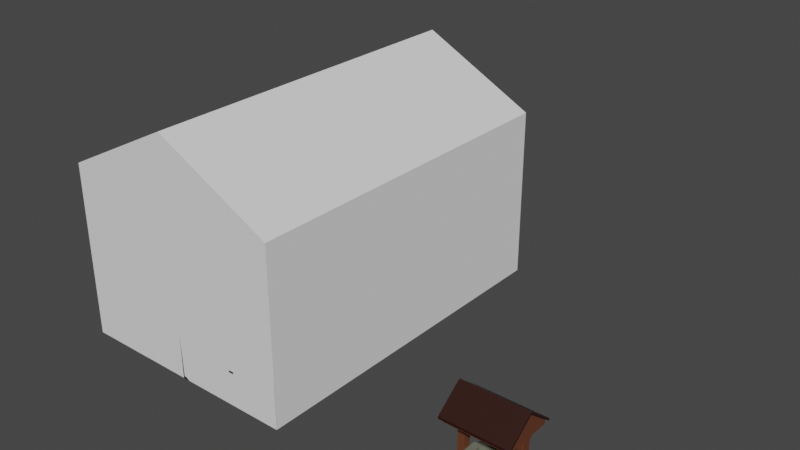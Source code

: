# Source: Well.blend  (saved by Blender 2.91.10; exported with 4.5.12 LTS)
import bpy
from mathutils import Matrix  # noqa: F401  (used for matrix-valued properties, if any)

bpy.ops.wm.read_factory_settings(use_empty=True)
scene = bpy.context.scene
scene.name = 'Scene'

# ---- collections
col_collection = bpy.data.collections.new('Collection'); scene.collection.children.link(col_collection)
col_environment = bpy.data.collections.new('Environment'); scene.collection.children.link(col_environment)

# ---- materials (node trees are filled in below, after node groups)
mat_material = bpy.data.materials.new('Material')
mat_ground = bpy.data.materials.new('Ground')
mat_wood = bpy.data.materials.new('Wood')
mat_glass = bpy.data.materials.new('Glass')
mat_well = bpy.data.materials.new('Well')
mat_dark_wood = bpy.data.materials.new('Dark wood')
mat_well_wet = bpy.data.materials.new('Well wet')
mat_well_roof = bpy.data.materials.new('Well roof')

# ---- material node trees
mat_material.use_nodes = True; mat_material.node_tree.nodes.clear()
_N = mat_material.node_tree.nodes; _L = mat_material.node_tree.links
n0 = _N.new('ShaderNodeBsdfPrincipled'); n0.name = 'Principled BSDF'; n0.location = (10, 300)
n0.distribution = 'GGX'
n0.subsurface_method = 'BURLEY'
n0.inputs[0].default_value = (0.0331, 0.006992, 0.001413, 1.0)
n0.inputs[2].default_value = 0.0
n0.inputs[3].default_value = 1.45
n0.inputs[13].default_value = 0.0
n0.inputs[18].default_value = 1.0
n0.inputs[27].default_value = (0.0, 0.0, 0.0, 1.0)
n0.inputs[28].default_value = 1.0
n1 = _N.new('ShaderNodeOutputMaterial'); n1.name = 'Material Output'; n1.location = (300, 300)
_L.new(n0.outputs[0], n1.inputs[0])
n1.is_active_output = True
mat_ground.use_nodes = True; mat_ground.node_tree.nodes.clear()
_N = mat_ground.node_tree.nodes; _L = mat_ground.node_tree.links
n0 = _N.new('ShaderNodeBsdfPrincipled'); n0.name = 'Principled BSDF'; n0.location = (15, 390)
n0.distribution = 'GGX'
n0.subsurface_method = 'BURLEY'
n0.inputs[0].default_value = (0.05522, 0.01159, 0.0, 1.0)
n0.inputs[2].default_value = 0.5996
n0.inputs[3].default_value = 1.45
n0.inputs[13].default_value = 0.0
n0.inputs[27].default_value = (0.0, 0.0, 0.0, 1.0)
n0.inputs[28].default_value = 1.0
n1 = _N.new('ShaderNodeOutputMaterial'); n1.name = 'Material Output'; n1.location = (305, 390)
_L.new(n0.outputs[0], n1.inputs[0])
n1.is_active_output = True
mat_wood.use_nodes = True; mat_wood.node_tree.nodes.clear()
_N = mat_wood.node_tree.nodes; _L = mat_wood.node_tree.links
n0 = _N.new('ShaderNodeBsdfPrincipled'); n0.name = 'Principled BSDF'; n0.location = (10, 300)
n0.distribution = 'GGX'
n0.subsurface_method = 'BURLEY'
n0.inputs[0].default_value = (0.2462, 0.1366, 0.03203, 1.0)
n0.inputs[3].default_value = 1.45
n0.inputs[27].default_value = (0.0, 0.0, 0.0, 1.0)
n0.inputs[28].default_value = 1.0
n1 = _N.new('ShaderNodeOutputMaterial'); n1.name = 'Material Output'; n1.location = (300, 300)
_L.new(n0.outputs[0], n1.inputs[0])
n1.is_active_output = True
mat_glass.use_nodes = True; mat_glass.node_tree.nodes.clear()
_N = mat_glass.node_tree.nodes; _L = mat_glass.node_tree.links
n0 = _N.new('ShaderNodeBsdfPrincipled'); n0.name = 'Principled BSDF'; n0.location = (10, 300)
n0.distribution = 'GGX'
n0.subsurface_method = 'BURLEY'
n0.inputs[0].default_value = (0.08212, 0.7286, 0.8, 1.0)
n0.inputs[2].default_value = 0.0
n0.inputs[3].default_value = 1.45
n0.inputs[13].default_value = 1.0
n0.inputs[18].default_value = 0.907
n0.inputs[27].default_value = (0.0, 0.0, 0.0, 1.0)
n0.inputs[28].default_value = 1.0
n1 = _N.new('ShaderNodeOutputMaterial'); n1.name = 'Material Output'; n1.location = (300, 300)
_L.new(n0.outputs[0], n1.inputs[0])
n1.is_active_output = True
mat_well.use_nodes = True; mat_well.node_tree.nodes.clear()
_N = mat_well.node_tree.nodes; _L = mat_well.node_tree.links
n0 = _N.new('ShaderNodeBsdfPrincipled'); n0.name = 'Principled BSDF'; n0.location = (10, 300)
n0.distribution = 'GGX'
n0.subsurface_method = 'BURLEY'
n0.inputs[0].default_value = (0.1492, 0.1598, 0.1146, 1.0)
n0.inputs[3].default_value = 1.45
n0.inputs[27].default_value = (0.0, 0.0, 0.0, 1.0)
n0.inputs[28].default_value = 1.0
n1 = _N.new('ShaderNodeOutputMaterial'); n1.name = 'Material Output'; n1.location = (300, 300)
_L.new(n0.outputs[0], n1.inputs[0])
n1.is_active_output = True
mat_dark_wood.use_nodes = True; mat_dark_wood.node_tree.nodes.clear()
_N = mat_dark_wood.node_tree.nodes; _L = mat_dark_wood.node_tree.links
n0 = _N.new('ShaderNodeBsdfPrincipled'); n0.name = 'Principled BSDF'; n0.location = (10, 300)
n0.distribution = 'GGX'
n0.subsurface_method = 'BURLEY'
n0.inputs[0].default_value = (0.1329, 0.04252, 0.01856, 1.0)
n0.inputs[3].default_value = 1.45
n0.inputs[27].default_value = (0.0, 0.0, 0.0, 1.0)
n0.inputs[28].default_value = 1.0
n1 = _N.new('ShaderNodeOutputMaterial'); n1.name = 'Material Output'; n1.location = (300, 300)
_L.new(n0.outputs[0], n1.inputs[0])
n1.is_active_output = True
mat_well_wet.use_nodes = True; mat_well_wet.node_tree.nodes.clear()
_N = mat_well_wet.node_tree.nodes; _L = mat_well_wet.node_tree.links
n0 = _N.new('ShaderNodeBsdfPrincipled'); n0.name = 'Principled BSDF'; n0.location = (10, 300)
n0.distribution = 'GGX'
n0.subsurface_method = 'BURLEY'
n0.inputs[0].default_value = (0.06449, 0.06882, 0.05028, 1.0)
n0.inputs[3].default_value = 1.45
n0.inputs[27].default_value = (0.0, 0.0, 0.0, 1.0)
n0.inputs[28].default_value = 1.0
n1 = _N.new('ShaderNodeOutputMaterial'); n1.name = 'Material Output'; n1.location = (300, 300)
_L.new(n0.outputs[0], n1.inputs[0])
n1.is_active_output = True
mat_well_roof.use_nodes = True; mat_well_roof.node_tree.nodes.clear()
_N = mat_well_roof.node_tree.nodes; _L = mat_well_roof.node_tree.links
n0 = _N.new('ShaderNodeBsdfPrincipled'); n0.name = 'Principled BSDF'; n0.location = (10, 300)
n0.distribution = 'GGX'
n0.subsurface_method = 'BURLEY'
n0.inputs[0].default_value = (0.02443, 0.004539, 0.001725, 1.0)
n0.inputs[3].default_value = 1.45
n0.inputs[27].default_value = (0.0, 0.0, 0.0, 1.0)
n0.inputs[28].default_value = 1.0
n1 = _N.new('ShaderNodeOutputMaterial'); n1.name = 'Material Output'; n1.location = (300, 300)
_L.new(n0.outputs[0], n1.inputs[0])
n1.is_active_output = True

# ---- world
world_world = bpy.data.worlds.new('World'); scene.world = world_world
world_world.use_nodes = True; world_world.node_tree.nodes.clear()
_N = world_world.node_tree.nodes; _L = world_world.node_tree.links
n0 = _N.new('ShaderNodeOutputWorld'); n0.name = 'World Output'; n0.location = (300, 300)
n1 = _N.new('ShaderNodeBackground'); n1.name = 'Background'; n1.location = (10, 300)
n1.inputs[0].default_value = (0.05088, 0.05088, 0.05088, 1.0)
_L.new(n1.outputs[0], n0.inputs[0])
n0.is_active_output = True
world_world.color = (0.05088, 0.05088, 0.05088)
world_world.use_sun_shadow = False
world_world.sun_shadow_jitter_overblur = 0.0

# ---- meshes
me_cube = bpy.data.meshes.new('Cube')
me_cube.from_pydata([(2.0, -80.01, 5.361), (2.0, -80.0, 0.199), (2.0, -82.0, 5.202), (2.0, -82.0, 0.199), (-1.788e-07, -80.01, 5.361), (-1.788e-07, -80.0, 0.199), (-1.788e-07, -82.0, 5.202), (-1.788e-07, -82.0, 0.199), (-0.0006456, -100.0, 0.1979), (-1.788e-07, -100.0, 4.0), (-1.788e-07, -98.0, 0.1978), (-1.788e-07, -98.01, 3.925), (1.999, -100.0, 0.1979), (2.0, -100.0, 4.0), (2.0, -98.0, 0.1978), (2.0, -98.01, 3.925), (2.0, -0.005607, 4.001), (1.371e-06, -50.0, 8.0), (2.0, -1.991, 3.925), (1.371e-06, -50.0, 7.754), (1.999, -0.01027, 0.1993), (2.0, -50.0, 8.0), (2.0, -2.004, 0.1994), (2.0, -50.0, 7.754), (-0.0006463, -0.01027, 0.1993), (-1.609e-06, -0.005607, 4.001), (-1.371e-06, -2.004, 0.1994), (-1.371e-06, -1.991, 3.925), (-5.96e-08, -19.99, 5.361), (0.0, -20.01, 0.199), (0.0, -18.01, 5.202), (0.0, -18.01, 0.199), (2.0, -19.99, 5.361), (2.0, -20.01, 0.199), (2.0, -18.01, 5.202), (2.0, -18.01, 0.199), (2.0, -58.01, 7.115), (2.0, -58.0, 0.199), (2.0, -60.0, 6.957), (2.0, -60.0, 0.199), (-1.788e-07, -58.01, 7.115), (-1.788e-07, -58.0, 0.199), (-1.788e-07, -60.0, 6.957), (-1.788e-07, -60.0, 0.199), (0.0, -41.99, 7.115), (0.0, -42.01, 0.199), (0.0, -40.01, 6.957), (0.0, -40.01, 0.199), (2.0, -41.99, 7.115), (2.0, -42.01, 0.199), (2.0, -40.01, 6.957), (2.0, -40.01, 0.199), (2.0, -40.01, 5.361), (2.0, -60.0, 5.36), (2.0, -80.01, 5.259), (2.0, -60.0, 5.259), (-1.788e-07, -40.01, 5.361), (-1.192e-07, -60.0, 5.36), (-1.192e-07, -80.01, 5.259), (-1.192e-07, -60.0, 5.259), (-5.96e-08, -19.99, 3.497), (2.0, -40.01, 5.259), (2.0, -20.0, 5.259), (2.0, -19.99, 3.497), (-1.192e-07, -40.01, 5.259), (-1.192e-07, -20.0, 5.259), (2.0, -40.01, 3.497), (-1.788e-07, -40.01, 3.497), (2.0, -40.01, 3.396), (2.0, -20.0, 3.396), (-1.192e-07, -40.01, 3.396), (-1.192e-07, -20.0, 3.396), (-5.96e-08, -59.99, 3.497), (2.0, -59.99, 3.497), (2.0, -80.01, 3.497), (-1.788e-07, -80.01, 3.497), (2.0, -80.01, 3.396), (2.0, -60.0, 3.396), (-1.192e-07, -80.01, 3.396), (-1.192e-07, -60.0, 3.396), (-5.96e-08, -42.0, 5.36), (2.0, -42.0, 5.36), (2.0, -58.01, 5.36), (-1.788e-07, -58.01, 5.36), (2.0, -58.01, 5.259), (2.0, -42.0, 5.259), (-1.192e-07, -58.01, 5.259), (-1.192e-07, -42.0, 5.259), (1.999, -100.0, -0.0005848), (1.999, -0.01697, -0.0007889), (-0.001291, -100.0, -0.0005848), (-0.001291, -0.01697, -0.0007889), (0.3156, -58.0, 0.2011), (0.3156, -42.0, 0.2011), (0.3156, -58.0, 5.255), (0.3156, -42.0, 5.255), (1.762, -58.0, 0.2011), (1.762, -58.0, 5.255), (1.762, -42.0, 0.2011), (1.762, -42.0, 5.255), (1.762, -43.37, 0.3435), (0.3156, -43.37, 0.3435), (1.762, -56.63, 0.3435), (0.3156, -56.63, 0.3435), (1.762, -43.37, 5.112), (0.3156, -43.37, 5.112), (1.762, -56.63, 5.112), (0.3156, -56.63, 5.112), (-0.8113, -57.99, 2.951), (-0.8113, -57.99, 3.049), (-0.8113, -53.99, 2.951), (-0.8113, -53.99, 3.049), (0.3145, -57.99, 2.951), (0.3145, -57.99, 3.049), (0.3145, -53.99, 2.951), (0.3145, -53.99, 3.049), (120.0, -80.01, 5.361), (120.0, -80.0, 0.199), (120.0, -82.0, 5.202), (120.0, -82.0, 0.199), (118.0, -80.01, 5.361), (118.0, -80.0, 0.199), (118.0, -82.0, 5.202), (118.0, -82.0, 0.199), (118.0, -100.0, 0.1979), (118.0, -100.0, 4.0), (118.0, -98.0, 0.1978), (118.0, -98.01, 3.925), (120.0, -100.0, 0.1979), (120.0, -100.0, 4.0), (120.0, -98.0, 0.1978), (120.0, -98.01, 3.925), (120.0, -0.005607, 4.001), (118.0, -50.0, 8.0), (120.0, -1.991, 3.925), (118.0, -50.0, 7.754), (120.0, -0.01027, 0.1993), (120.0, -50.0, 8.0), (120.0, -2.004, 0.1994), (120.0, -50.0, 7.754), (118.0, -0.01027, 0.1993), (118.0, -0.005607, 4.001), (118.0, -2.004, 0.1994), (118.0, -1.991, 3.925), (118.0, -19.99, 5.361), (118.0, -20.01, 0.199), (118.0, -18.01, 5.202), (118.0, -18.01, 0.199), (120.0, -19.99, 5.361), (120.0, -20.01, 0.199), (120.0, -18.01, 5.202), (120.0, -18.01, 0.199), (120.0, -58.01, 7.115), (120.0, -58.0, 0.199), (120.0, -60.0, 6.957), (120.0, -60.0, 0.199), (118.0, -58.01, 7.115), (118.0, -58.0, 0.199), (118.0, -60.0, 6.957), (118.0, -60.0, 0.199), (118.0, -41.99, 7.115), (118.0, -42.01, 0.199), (118.0, -40.01, 6.957), (118.0, -40.01, 0.199), (120.0, -41.99, 7.115), (120.0, -42.01, 0.199), (120.0, -40.01, 6.957), (120.0, -40.01, 0.199), (120.0, -40.01, 5.361), (120.0, -60.0, 5.36), (120.0, -80.01, 5.259), (120.0, -60.0, 5.259), (118.0, -40.01, 5.361), (118.0, -60.0, 5.36), (118.0, -80.01, 5.259), (118.0, -60.0, 5.259), (118.0, -19.99, 3.497), (120.0, -40.01, 5.259), (120.0, -20.0, 5.259), (120.0, -19.99, 3.497), (118.0, -40.01, 5.259), (118.0, -20.0, 5.259), (120.0, -40.01, 3.497), (118.0, -40.01, 3.497), (120.0, -40.01, 3.396), (120.0, -20.0, 3.396), (118.0, -40.01, 3.396), (118.0, -20.0, 3.396), (118.0, -59.99, 3.497), (120.0, -59.99, 3.497), (120.0, -80.01, 3.497), (118.0, -80.01, 3.497), (120.0, -80.01, 3.396), (120.0, -60.0, 3.396), (118.0, -80.01, 3.396), (118.0, -60.0, 3.396), (118.0, -42.0, 5.36), (120.0, -42.0, 5.36), (120.0, -58.01, 5.36), (118.0, -58.01, 5.36), (120.0, -58.01, 5.259), (120.0, -42.0, 5.259), (118.0, -58.01, 5.259), (118.0, -42.0, 5.259), (120.0, -100.0, -0.0005848), (120.0, -0.01697, -0.0007889), (118.0, -100.0, -0.0005848), (118.0, -0.01697, -0.0007889), (118.3, -58.0, 0.2011), (118.3, -42.0, 0.2011), (118.3, -58.0, 5.255), (118.3, -42.0, 5.255), (119.7, -58.0, 0.2011), (119.7, -58.0, 5.255), (119.7, -42.0, 0.2011), (119.7, -42.0, 5.255), (119.7, -43.37, 0.3435), (118.3, -43.37, 0.3435), (119.7, -56.63, 0.3435), (118.3, -56.63, 0.3435), (119.7, -43.37, 5.112), (118.3, -43.37, 5.112), (119.7, -56.63, 5.112), (118.3, -56.63, 5.112), (119.7, -46.01, 2.951), (119.7, -46.01, 3.049), (119.7, -42.01, 2.951), (119.7, -42.01, 3.049), (120.9, -46.01, 2.951), (120.9, -46.01, 3.049), (120.9, -42.01, 2.951), (120.9, -42.01, 3.049), (-0.0006456, -98.0, 0.1979), (-0.001291, -98.01, -0.0005889), (1.999, -98.01, -0.0005889), (1.999, -98.0, 0.1979), (118.0, -1.998, 0.1993), (118.0, -2.004, -0.0007849), (120.0, -2.004, -0.0007849), (120.0, -1.998, 0.1993), (118.0, -98.01, -0.000589), (118.0, -98.0, 0.1979), (120.0, -98.01, -0.000589), (120.0, -98.0, 0.1979), (-0.0006463, -2.002, 0.1993), (1.999, -2.008, -0.0007848), (1.999, -2.002, 0.1993), (-0.001291, -2.008, -0.0007848), (59.5, -0.07064, 3.802), (1.999, -100.0, 3.802), (118.0, -100.0, 3.802), (1.999, -98.03, 3.802), (59.5, -0.07064, 0.1979), (118.0, -98.01, 3.802), (59.5, -1.732, 3.802), (59.5, -1.732, 0.1979), (1.999, -0.00718, 3.802), (118.0, -0.00718, 3.802), (1.999, -1.971, 3.802), (118.0, -1.995, 3.802), (60.5, -1.732, 0.1979), (60.5, -1.732, 3.802), (60.5, -0.07064, 0.1979), (60.5, -0.07064, 3.802), (79.5, -0.07064, 3.802), (79.5, -0.07064, 0.1979), (79.5, -1.732, 3.802), (79.5, -1.732, 0.1979), (80.5, -1.732, 0.1979), (80.5, -1.732, 3.802), (80.5, -0.07064, 0.1979), (80.5, -0.07064, 3.802), (39.5, -0.07064, 3.802), (39.5, -0.07064, 0.1979), (39.5, -1.732, 3.802), (39.5, -1.732, 0.1979), (40.5, -1.732, 0.1979), (40.5, -1.732, 3.802), (40.5, -0.07064, 0.1979), (40.5, -0.07064, 3.802), (89.5, -0.07064, 3.802), (89.5, -0.07064, 0.1979), (89.5, -1.732, 3.802), (89.5, -1.732, 0.1979), (90.5, -1.732, 0.1979), (90.5, -1.732, 3.802), (90.5, -0.07064, 0.1979), (90.5, -0.07064, 3.802), (29.5, -0.07064, 3.802), (29.5, -0.07064, 0.1979), (29.5, -1.732, 3.802), (29.5, -1.732, 0.1979), (30.5, -1.732, 0.1979), (30.5, -1.732, 3.802), (30.5, -0.07064, 0.1979), (30.5, -0.07064, 3.802), (80.5, -1.565, 2.999), (80.5, -0.09205, 2.999), (89.51, -0.09205, 2.999), (89.51, -1.565, 2.999), (89.51, -0.09205, 2.898), (80.5, -0.09205, 2.898), (89.51, -1.565, 2.898), (80.5, -1.565, 2.898), (30.5, -1.565, 2.999), (30.5, -0.09205, 2.999), (39.51, -0.09205, 2.999), (39.51, -1.565, 2.999), (39.51, -0.09205, 2.898), (30.5, -0.09205, 2.898), (39.51, -1.565, 2.898), (30.5, -1.565, 2.898), (2.0, -51.63, 7.87), (118.0, -51.63, 7.87), (2.0, -48.38, 7.87), (118.0, -48.38, 7.87), (59.5, -98.33, 3.802), (59.5, -98.33, 0.1979), (59.5, -100.0, 3.802), (59.5, -100.0, 0.1979), (60.5, -100.0, 0.1979), (60.5, -100.0, 3.802), (60.5, -98.33, 0.1979), (60.5, -98.33, 3.802), (79.5, -98.33, 3.802), (79.5, -98.33, 0.1979), (79.5, -100.0, 3.802), (79.5, -100.0, 0.1979), (80.5, -100.0, 0.1979), (80.5, -100.0, 3.802), (80.5, -98.33, 0.1979), (80.5, -98.33, 3.802), (39.5, -98.33, 3.802), (39.5, -98.33, 0.1979), (39.5, -100.0, 3.802), (39.5, -100.0, 0.1979), (40.5, -100.0, 0.1979), (40.5, -100.0, 3.802), (40.5, -98.33, 0.1979), (40.5, -98.33, 3.802), (89.5, -98.33, 3.802), (89.5, -98.33, 0.1979), (89.5, -100.0, 3.802), (89.5, -100.0, 0.1979), (90.5, -100.0, 0.1979), (90.5, -100.0, 3.802), (90.5, -98.33, 0.1979), (90.5, -98.33, 3.802), (29.5, -98.33, 3.802), (29.5, -98.33, 0.1979), (29.5, -100.0, 3.802), (29.5, -100.0, 0.1979), (30.5, -100.0, 0.1979), (30.5, -100.0, 3.802), (30.5, -98.33, 0.1979), (30.5, -98.33, 3.802), (80.5, -99.83, 2.999), (80.5, -98.36, 2.999), (89.51, -98.36, 2.999), (89.51, -99.83, 2.999), (89.51, -98.36, 2.898), (80.5, -98.36, 2.898), (89.51, -99.83, 2.898), (80.5, -99.83, 2.898), (30.5, -99.83, 2.999), (30.5, -98.36, 2.999), (39.51, -98.36, 2.999), (39.51, -99.83, 2.999), (39.51, -98.36, 2.898), (30.5, -98.36, 2.898), (39.51, -99.83, 2.898), (30.5, -99.83, 2.898), (60.5, -50.0, 7.754), (60.5, -51.63, 7.87), (59.5, -50.0, 7.754), (59.5, -51.63, 7.87), (60.5, -98.01, 3.925), (60.5, -100.0, 4.0), (59.5, -98.01, 3.925), (59.5, -100.0, 4.0), (40.5, -50.0, 7.754), (40.5, -51.63, 7.87), (39.5, -50.0, 7.754), (39.5, -51.63, 7.87), (40.5, -98.01, 3.925), (40.5, -100.0, 4.0), (39.5, -98.01, 3.925), (39.5, -100.0, 4.0), (30.5, -50.0, 7.754), (30.5, -51.63, 7.87), (29.5, -50.0, 7.754), (29.5, -51.63, 7.87), (30.5, -98.01, 3.925), (30.5, -100.0, 4.0), (29.5, -98.01, 3.925), (29.5, -100.0, 4.0), (80.5, -50.0, 7.754), (80.5, -51.63, 7.87), (79.5, -50.0, 7.754), (79.5, -51.63, 7.87), (80.5, -98.01, 3.925), (80.5, -100.0, 4.0), (79.5, -98.01, 3.925), (79.5, -100.0, 4.0), (90.5, -50.0, 7.754), (90.5, -51.63, 7.87), (89.5, -50.0, 7.754), (89.5, -51.63, 7.87), (90.5, -98.01, 3.925), (90.5, -100.0, 4.0), (89.5, -98.01, 3.925), (89.5, -100.0, 4.0), (60.5, -50.02, 7.754), (60.5, -48.39, 7.87), (59.5, -50.02, 7.754), (59.5, -48.39, 7.87), (60.5, -2.007, 3.925), (60.5, -0.02151, 4.0), (59.5, -2.007, 3.925), (59.5, -0.02151, 4.0), (40.5, -50.02, 7.754), (40.5, -48.39, 7.87), (39.5, -50.02, 7.754), (39.5, -48.39, 7.87), (40.5, -2.007, 3.925), (40.5, -0.02151, 4.0), (39.5, -2.007, 3.925), (39.5, -0.02151, 4.0), (30.5, -50.02, 7.754), (30.5, -48.39, 7.87), (29.5, -50.02, 7.754), (29.5, -48.39, 7.87), (30.5, -2.007, 3.925), (30.5, -0.02151, 4.0), (29.5, -2.007, 3.925), (29.5, -0.02151, 4.0), (80.5, -50.02, 7.754), (80.5, -48.39, 7.87), (79.5, -50.02, 7.754), (79.5, -48.39, 7.87), (80.5, -2.007, 3.925), (80.5, -0.02151, 4.0), (79.5, -2.007, 3.925), (79.5, -0.02151, 4.0), (90.5, -50.02, 7.754), (90.5, -48.39, 7.87), (89.5, -50.02, 7.754), (89.5, -48.39, 7.87), (90.5, -2.007, 3.925), (90.5, -0.02151, 4.0), (89.5, -2.007, 3.925), (89.5, -0.02151, 4.0), (1.0, -59.44, 0.0), (119.0, -59.44, 0.0), (1.0, -40.56, 0.0), (119.0, -40.56, 0.0), (118.0, -2.0, 1.0), (118.0, -2.0, 0.0), (118.0, -42.0, 0.0), (2.028, -2.0, 0.0), (2.028, -42.0, 1.0), (2.028, -42.0, 0.0), (115.2, -40.06, 1.0), (4.84, -40.06, 1.0), (115.2, -3.94, 1.0), (4.84, -3.94, 1.0), (118.0, -42.0, 1.0), (2.028, -2.0, 1.0), (115.2, -40.06, 0.7344), (4.84, -40.06, 0.7344), (115.2, -3.94, 0.7344), (4.84, -3.94, 0.7344), (118.0, -58.0, 1.0), (118.0, -58.0, 0.0), (118.0, -98.0, 0.0), (2.028, -58.0, 0.0), (2.028, -98.0, 1.0), (2.028, -98.0, 0.0), (115.2, -96.06, 1.0), (4.84, -96.06, 1.0), (115.2, -59.94, 1.0), (4.84, -59.94, 1.0), (118.0, -98.0, 1.0), (2.028, -58.0, 1.0), (115.2, -96.06, 0.7344), (4.84, -96.06, 0.7344), (115.2, -59.94, 0.7344), (4.84, -59.94, 0.7344), (0.9636, -98.02, 3.923), (1.628, -98.02, 0.1978), (0.9636, -2.0, 3.923), (1.628, -2.0, 0.1978), (0.9636, -50.0, 7.751), (119.0, -1.996, 3.923), (119.6, -1.996, 0.1978), (119.0, -98.02, 3.923), (119.6, -98.02, 0.1978), (119.0, -50.02, 7.751), (118.0, -1.0, 3.8), (118.0, -1.0, 0.2), (2.0, -1.0, 3.8), (2.0, -1.0, 0.2), (118.0, -99.0, 3.8), (118.0, -99.0, 0.2), (2.0, -99.0, 3.8), (2.0, -99.0, 0.2), (118.0, -50.0, 7.87), (118.0, -99.0, 3.96), (2.0, -50.0, 7.87), (2.0, -99.0, 3.96), (118.0, -50.0, 7.87), (118.0, -1.002, 3.96), (2.0, -50.0, 7.87), (2.0, -1.002, 3.96)], [], [(1, 0, 2, 3), (5, 4, 0, 1), (3, 2, 6, 7), (7, 6, 4, 5), (8, 9, 11, 10), (10, 11, 15, 14), (14, 15, 13, 12), (12, 13, 9, 8), (20, 16, 18, 22), (9, 17, 19, 11), (11, 19, 23, 15), (15, 23, 21, 13), (13, 21, 17, 9), (22, 18, 27, 26), (26, 27, 25, 24), (24, 25, 16, 20), (16, 21, 23, 18), (18, 23, 19, 27), (27, 19, 17, 25), (25, 17, 21, 16), (29, 28, 30, 31), (33, 32, 28, 29), (31, 30, 34, 35), (35, 34, 32, 33), (37, 36, 38, 39), (41, 40, 36, 37), (39, 38, 42, 43), (43, 42, 40, 41), (45, 44, 46, 47), (49, 48, 44, 45), (47, 46, 50, 51), (51, 50, 48, 49), (53, 0, 54, 55), (57, 4, 0, 53), (55, 54, 58, 59), (59, 58, 4, 57), (32, 52, 61, 62), (28, 56, 52, 32), (62, 61, 64, 65), (65, 64, 56, 28), (63, 66, 68, 69), (60, 67, 66, 63), (69, 68, 70, 71), (71, 70, 67, 60), (73, 74, 76, 77), (72, 75, 74, 73), (77, 76, 78, 79), (79, 78, 75, 72), (81, 82, 84, 85), (80, 83, 82, 81), (85, 84, 86, 87), (87, 86, 83, 80), (235, 12, 88, 234), (232, 8, 12, 235), (233, 90, 8, 232), (24, 20, 89, 91), (93, 95, 99, 98), (93, 98, 96, 92), (98, 99, 104, 100, 102, 96), (99, 95, 94, 97), (96, 97, 94, 92), (92, 94, 107, 103, 101, 93), (103, 102, 100, 101), (93, 101, 105, 107, 94, 95), (101, 100, 104, 105), (96, 102, 106, 104, 99, 97), (102, 103, 107, 106), (106, 107, 105, 104), (108, 109, 111, 110), (110, 111, 115, 114), (114, 115, 113, 112), (112, 113, 109, 108), (110, 114, 112, 108), (115, 111, 109, 113), (117, 116, 118, 119), (121, 120, 116, 117), (119, 118, 122, 123), (123, 122, 120, 121), (124, 125, 127, 126), (126, 127, 131, 130), (130, 131, 129, 128), (128, 129, 125, 124), (136, 132, 134, 138), (125, 133, 135, 127), (127, 135, 139, 131), (131, 139, 137, 129), (129, 137, 133, 125), (138, 134, 143, 142), (142, 143, 141, 140), (140, 141, 132, 136), (132, 137, 139, 134), (134, 139, 135, 143), (143, 135, 133, 141), (141, 133, 137, 132), (145, 144, 146, 147), (149, 148, 144, 145), (147, 146, 150, 151), (151, 150, 148, 149), (153, 152, 154, 155), (157, 156, 152, 153), (155, 154, 158, 159), (159, 158, 156, 157), (161, 160, 162, 163), (165, 164, 160, 161), (163, 162, 166, 167), (167, 166, 164, 165), (169, 116, 170, 171), (173, 120, 116, 169), (171, 170, 174, 175), (175, 174, 120, 173), (148, 168, 177, 178), (144, 172, 168, 148), (178, 177, 180, 181), (181, 180, 172, 144), (179, 182, 184, 185), (176, 183, 182, 179), (185, 184, 186, 187), (187, 186, 183, 176), (189, 190, 192, 193), (188, 191, 190, 189), (193, 192, 194, 195), (195, 194, 191, 188), (197, 198, 200, 201), (196, 199, 198, 197), (201, 200, 202, 203), (203, 202, 199, 196), (243, 128, 204, 242), (241, 124, 128, 243), (240, 206, 124, 241), (140, 136, 205, 207), (209, 211, 215, 214), (209, 214, 212, 208), (214, 215, 220, 216, 218, 212), (215, 211, 210, 213), (212, 213, 210, 208), (208, 210, 223, 219, 217, 209), (219, 218, 216, 217), (209, 217, 221, 223, 210, 211), (217, 216, 220, 221), (212, 218, 222, 220, 215, 213), (218, 219, 223, 222), (222, 223, 221, 220), (224, 225, 227, 226), (226, 227, 231, 230), (230, 231, 229, 228), (228, 229, 225, 224), (226, 230, 228, 224), (231, 227, 225, 229), (8, 90, 88, 12), (206, 124, 12, 88), (247, 233, 232, 244), (244, 232, 235, 246), (246, 235, 234, 245), (124, 206, 204, 128), (207, 237, 236, 140), (140, 236, 239, 136), (136, 239, 238, 205), (237, 240, 241, 236), (236, 241, 243, 239), (239, 243, 242, 238), (241, 235, 12, 124), (89, 20, 140, 207), (20, 246, 245, 89), (24, 244, 246, 20), (91, 247, 244, 24), (20, 22, 236, 140), (255, 254, 248, 252), (252, 248, 263, 262), (250, 125, 13, 249), (127, 15, 13, 125), (251, 15, 127, 253), (260, 261, 254, 255), (262, 263, 261, 260), (257, 256, 16, 141), (143, 141, 16, 18), (258, 259, 143, 18), (252, 262, 260, 255), (263, 248, 254, 261), (267, 266, 264, 265), (265, 264, 271, 270), (268, 269, 266, 267), (270, 271, 269, 268), (265, 270, 268, 267), (271, 264, 266, 269), (275, 274, 272, 273), (273, 272, 279, 278), (276, 277, 274, 275), (278, 279, 277, 276), (273, 278, 276, 275), (279, 272, 274, 277), (283, 282, 280, 281), (281, 280, 287, 286), (284, 285, 282, 283), (286, 287, 285, 284), (281, 286, 284, 283), (287, 280, 282, 285), (291, 290, 288, 289), (289, 288, 295, 294), (292, 293, 290, 291), (294, 295, 293, 292), (289, 294, 292, 291), (295, 288, 290, 293), (297, 298, 300, 301), (296, 299, 298, 297), (301, 300, 302, 303), (303, 302, 299, 296), (305, 306, 308, 309), (304, 307, 306, 305), (309, 308, 310, 311), (311, 310, 307, 304), (21, 312, 313, 133), (133, 315, 314, 21), (319, 318, 316, 317), (317, 316, 323, 322), (320, 321, 318, 319), (322, 323, 321, 320), (317, 322, 320, 319), (323, 316, 318, 321), (327, 326, 324, 325), (325, 324, 331, 330), (328, 329, 326, 327), (330, 331, 329, 328), (325, 330, 328, 327), (331, 324, 326, 329), (335, 334, 332, 333), (333, 332, 339, 338), (336, 337, 334, 335), (338, 339, 337, 336), (333, 338, 336, 335), (339, 332, 334, 337), (343, 342, 340, 341), (341, 340, 347, 346), (344, 345, 342, 343), (346, 347, 345, 344), (341, 346, 344, 343), (347, 340, 342, 345), (351, 350, 348, 349), (349, 348, 355, 354), (352, 353, 350, 351), (354, 355, 353, 352), (349, 354, 352, 351), (355, 348, 350, 353), (357, 358, 360, 361), (356, 359, 358, 357), (361, 360, 362, 363), (363, 362, 359, 356), (365, 366, 368, 369), (364, 367, 366, 365), (369, 368, 370, 371), (371, 370, 367, 364), (385, 381, 383, 387), (377, 373, 375, 379), (378, 374, 372, 376), (379, 375, 374, 378), (376, 372, 373, 377), (386, 382, 380, 384), (387, 383, 382, 386), (384, 380, 381, 385), (393, 389, 391, 395), (394, 390, 388, 392), (395, 391, 390, 394), (392, 388, 389, 393), (401, 397, 399, 403), (402, 398, 396, 400), (403, 399, 398, 402), (400, 396, 397, 401), (409, 405, 407, 411), (410, 406, 404, 408), (411, 407, 406, 410), (408, 404, 405, 409), (425, 427, 423, 421), (417, 419, 415, 413), (418, 416, 412, 414), (419, 418, 414, 415), (416, 417, 413, 412), (426, 424, 420, 422), (427, 426, 422, 423), (424, 425, 421, 420), (433, 435, 431, 429), (434, 432, 428, 430), (435, 434, 430, 431), (432, 433, 429, 428), (441, 443, 439, 437), (442, 440, 436, 438), (443, 442, 438, 439), (440, 441, 437, 436), (449, 451, 447, 445), (450, 448, 444, 446), (451, 450, 446, 447), (448, 449, 445, 444), (428, 429, 389, 388), (429, 431, 391, 389), (431, 430, 390, 391), (430, 428, 388, 390), (420, 421, 381, 380), (421, 423, 383, 381), (423, 422, 382, 383), (422, 420, 380, 382), (412, 413, 373, 372), (413, 415, 375, 373), (415, 414, 374, 375), (414, 412, 372, 374), (436, 437, 397, 396), (437, 439, 399, 397), (439, 438, 398, 399), (438, 436, 396, 398), (444, 445, 405, 404), (445, 447, 407, 405), (447, 446, 406, 407), (446, 444, 404, 406), (452, 453, 455, 454), (458, 466, 460, 461), (461, 460, 467, 459), (457, 456, 466, 458), (459, 467, 456, 457), (464, 465, 471, 470), (462, 463, 460, 466), (464, 462, 466, 456), (463, 465, 467, 460), (465, 464, 456, 467), (470, 471, 469, 468), (462, 464, 470, 468), (465, 463, 469, 471), (463, 462, 468, 469), (474, 482, 476, 477), (477, 476, 483, 475), (473, 472, 482, 474), (475, 483, 472, 473), (480, 481, 487, 486), (478, 479, 476, 482), (480, 478, 482, 472), (479, 481, 483, 476), (481, 480, 472, 483), (486, 487, 485, 484), (478, 480, 486, 484), (481, 479, 485, 487), (479, 478, 484, 485), (488, 490, 491, 489), (488, 492, 490), (493, 495, 496, 494), (493, 497, 495), (498, 499, 501, 500), (502, 504, 505, 503), (506, 508, 509, 507), (510, 511, 513, 512)])
me_cube.polygons.foreach_set('material_index', [0, 0, 0, 0, 0, 0, 0, 0, 0, 0, 0, 0, 0, 0, 0, 0, 0, 0, 0, 0, 0, 0, 0, 0, 0, 0, 0, 0, 0, 0, 0, 0, 0, 0, 0, 0, 0, 0, 0, 0, 0, 0, 0, 0, 0, 0, 0, 0, 0, 0, 0, 0, 0, 0, 0, 0, 0, 0, 0, 0, 0, 0, 0, 0, 0, 0, 0, 0, 0, 0, 0, 0, 0, 0, 0, 0, 0, 0, 0, 0, 0, 0, 0, 0, 0, 0, 0, 0, 0, 0, 0, 0, 0, 0, 0, 0, 0, 0, 0, 0, 0, 0, 0, 0, 0, 0, 0, 0, 0, 0, 0, 0, 0, 0, 0, 0, 0, 0, 0, 0, 0, 0, 0, 0, 0, 0, 0, 0, 0, 0, 0, 0, 0, 0, 0, 0, 0, 0, 0, 0, 0, 0, 0, 0, 0, 0, 0, 0, 0, 0, 0, 0, 0, 0, 0, 0, 0, 0, 0, 0, 0, 0, 0, 0, 0, 0, 0, 0, 0, 0, 0, 0, 0, 0, 0, 0, 0, 0, 0, 0, 0, 0, 0, 0, 0, 0, 0, 0, 0, 0, 0, 0, 0, 0, 0, 0, 0, 0, 0, 0, 0, 0, 0, 0, 0, 0, 0, 0, 0, 0, 0, 0, 0, 0, 0, 0, 0, 0, 0, 0, 0, 0, 0, 0, 0, 0, 0, 0, 0, 0, 0, 0, 0, 0, 0, 0, 0, 0, 0, 0, 0, 0, 0, 0, 0, 0, 0, 0, 0, 0, 0, 0, 0, 0, 0, 0, 0, 0, 0, 0, 0, 0, 0, 0, 0, 0, 0, 0, 0, 0, 0, 0, 0, 0, 0, 0, 0, 0, 0, 0, 0, 0, 0, 0, 0, 0, 0, 0, 0, 0, 0, 0, 0, 0, 0, 0, 0, 0, 0, 0, 0, 0, 0, 0, 0, 0, 0, 0, 0, 0, 1, 2, 2, 2, 2, 2, 2, 2, 2, 2, 1, 2, 2, 2, 2, 2, 2, 2, 2, 2, 2, 2, 2, 1, 2, 2, 2, 3, 3, 3, 3, 3, 3, 3, 3])
_uv = me_cube.uv_layers.new(name='UVMap')
_uv.uv.foreach_set('vector', [0.375, 0.5, 0.625, 0.5, 0.625, 0.75, 0.375, 0.75, 0.375, 0.25, 0.625, 0.25, 0.625, 0.5, 0.375, 0.5, 0.375, 0.75, 0.625, 0.75, 0.625, 1.0, 0.375, 1.0, 0.375, 0.0, 0.625, 0.0, 0.625, 0.25, 0.375, 0.25, 0.375, 0.0, 0.625, 0.0, 0.625, 0.25, 0.375, 0.25, 0.375, 0.25, 0.625, 0.25, 0.625, 0.5, 0.375, 0.5, 0.375, 0.5, 0.625, 0.5, 0.625, 0.75, 0.375, 0.75, 0.375, 0.75, 0.625, 0.75, 0.625, 1.0, 0.375, 1.0, 0.375, 0.0, 0.625, 0.0, 0.625, 0.25, 0.375, 0.25, 0.375, 0.0, 0.625, 0.0, 0.625, 0.25, 0.375, 0.25, 0.375, 0.25, 0.625, 0.25, 0.625, 0.5, 0.375, 0.5, 0.375, 0.5, 0.625, 0.5, 0.625, 0.75, 0.375, 0.75, 0.375, 0.75, 0.625, 0.75, 0.625, 1.0, 0.375, 1.0, 0.375, 0.25, 0.625, 0.25, 0.625, 0.5, 0.375, 0.5, 0.375, 0.5, 0.625, 0.5, 0.625, 0.75, 0.375, 0.75, 0.375, 0.75, 0.625, 0.75, 0.625, 1.0, 0.375, 1.0, 0.375, 0.0, 0.625, 0.0, 0.625, 0.25, 0.375, 0.25, 0.375, 0.25, 0.625, 0.25, 0.625, 0.5, 0.375, 0.5, 0.375, 0.5, 0.625, 0.5, 0.625, 0.75, 0.375, 0.75, 0.375, 0.75, 0.625, 0.75, 0.625, 1.0, 0.375, 1.0, 0.375, 0.5, 0.625, 0.5, 0.625, 0.75, 0.375, 0.75, 0.375, 0.25, 0.625, 0.25, 0.625, 0.5, 0.375, 0.5, 0.375, 0.75, 0.625, 0.75, 0.625, 1.0, 0.375, 1.0, 0.375, 0.0, 0.625, 0.0, 0.625, 0.25, 0.375, 0.25, 0.375, 0.5, 0.625, 0.5, 0.625, 0.75, 0.375, 0.75, 0.375, 0.25, 0.625, 0.25, 0.625, 0.5, 0.375, 0.5, 0.375, 0.75, 0.625, 0.75, 0.625, 1.0, 0.375, 1.0, 0.375, 0.0, 0.625, 0.0, 0.625, 0.25, 0.375, 0.25, 0.375, 0.5, 0.625, 0.5, 0.625, 0.75, 0.375, 0.75, 0.375, 0.25, 0.625, 0.25, 0.625, 0.5, 0.375, 0.5, 0.375, 0.75, 0.625, 0.75, 0.625, 1.0, 0.375, 1.0, 0.375, 0.0, 0.625, 0.0, 0.625, 0.25, 0.375, 0.25, 0.375, 0.5, 0.625, 0.5, 0.625, 0.75, 0.375, 0.75, 0.375, 0.25, 0.625, 0.25, 0.625, 0.5, 0.375, 0.5, 0.375, 0.75, 0.625, 0.75, 0.625, 1.0, 0.375, 1.0, 0.375, 0.0, 0.625, 0.0, 0.625, 0.25, 0.375, 0.25, 0.375, 0.5, 0.625, 0.5, 0.625, 0.75, 0.375, 0.75, 0.375, 0.25, 0.625, 0.25, 0.625, 0.5, 0.375, 0.5, 0.375, 0.75, 0.625, 0.75, 0.625, 1.0, 0.375, 1.0, 0.375, 0.0, 0.625, 0.0, 0.625, 0.25, 0.375, 0.25, 0.375, 0.5, 0.625, 0.5, 0.625, 0.75, 0.375, 0.75, 0.375, 0.25, 0.625, 0.25, 0.625, 0.5, 0.375, 0.5, 0.375, 0.75, 0.625, 0.75, 0.625, 1.0, 0.375, 1.0, 0.375, 0.0, 0.625, 0.0, 0.625, 0.25, 0.375, 0.25, 0.375, 0.5, 0.625, 0.5, 0.625, 0.75, 0.375, 0.75, 0.375, 0.25, 0.625, 0.25, 0.625, 0.5, 0.375, 0.5, 0.375, 0.75, 0.625, 0.75, 0.625, 1.0, 0.375, 1.0, 0.375, 0.0, 0.625, 0.0, 0.625, 0.25, 0.375, 0.25, 0.375, 0.5, 0.625, 0.5, 0.625, 0.75, 0.375, 0.75, 0.375, 0.25, 0.625, 0.25, 0.625, 0.5, 0.375, 0.5, 0.375, 0.75, 0.625, 0.75, 0.625, 1.0, 0.375, 1.0, 0.375, 0.0, 0.625, 0.0, 0.625, 0.25, 0.375, 0.25, 0.6201, 0.5, 0.625, 0.5, 0.625, 0.75, 0.6201, 0.75, 0.6201, 0.25, 0.625, 0.25, 0.625, 0.5, 0.6201, 0.5, 0.6201, 0.0, 0.625, 0.0, 0.625, 0.25, 0.6201, 0.25, 0.125, 0.5, 0.375, 0.5, 0.375, 0.75, 0.125, 0.75, 0.375, 0.0, 0.625, 0.0, 0.625, 0.25, 0.375, 0.25, 0.375, 0.25, 0.625, 0.25, 0.625, 0.5, 0.375, 0.5, 0.375, 0.5, 0.625, 0.5, 0.618, 0.5213, 0.382, 0.5213, 0.382, 0.7287, 0.375, 0.75, 0.375, 0.75, 0.625, 0.75, 0.625, 1.0, 0.375, 1.0, 0.125, 0.5, 0.375, 0.5, 0.375, 0.75, 0.125, 0.75, 0.625, 0.5, 0.875, 0.5, 0.868, 0.5213, 0.632, 0.5213, 0.632, 0.7287, 0.625, 0.75, 0.4184, 0.5, 0.5767, 0.5, 0.5767, 0.25, 0.4184, 0.25, 0.625, 0.75, 0.632, 0.7287, 0.868, 0.7287, 0.868, 0.5213, 0.875, 0.5, 0.875, 0.75, 0.375, 0.04337, 0.375, 0.2017, 0.625, 0.2017, 0.625, 0.04337, 0.375, 0.75, 0.382, 0.7287, 0.618, 0.7287, 0.618, 0.5213, 0.625, 0.5, 0.625, 0.75, 0.125, 0.5483, 0.125, 0.7066, 0.375, 0.7066, 0.375, 0.5483, 0.4233, 1.0, 0.5816, 1.0, 0.5816, 0.75, 0.4233, 0.75, 0.375, 0.0, 0.625, 0.0, 0.625, 0.25, 0.375, 0.25, 0.375, 0.25, 0.625, 0.25, 0.625, 0.5, 0.375, 0.5, 0.375, 0.5, 0.625, 0.5, 0.625, 0.75, 0.375, 0.75, 0.375, 0.75, 0.625, 0.75, 0.625, 1.0, 0.375, 1.0, 0.125, 0.5, 0.375, 0.5, 0.375, 0.75, 0.125, 0.75, 0.625, 0.5, 0.875, 0.5, 0.875, 0.75, 0.625, 0.75, 0.375, 0.5, 0.625, 0.5, 0.625, 0.75, 0.375, 0.75, 0.375, 0.25, 0.625, 0.25, 0.625, 0.5, 0.375, 0.5, 0.375, 0.75, 0.625, 0.75, 0.625, 1.0, 0.375, 1.0, 0.375, 0.0, 0.625, 0.0, 0.625, 0.25, 0.375, 0.25, 0.375, 0.0, 0.625, 0.0, 0.625, 0.25, 0.375, 0.25, 0.375, 0.25, 0.625, 0.25, 0.625, 0.5, 0.375, 0.5, 0.375, 0.5, 0.625, 0.5, 0.625, 0.75, 0.375, 0.75, 0.375, 0.75, 0.625, 0.75, 0.625, 1.0, 0.375, 1.0, 0.375, 0.0, 0.625, 0.0, 0.625, 0.25, 0.375, 0.25, 0.375, 0.0, 0.625, 0.0, 0.625, 0.25, 0.375, 0.25, 0.375, 0.25, 0.625, 0.25, 0.625, 0.5, 0.375, 0.5, 0.375, 0.5, 0.625, 0.5, 0.625, 0.75, 0.375, 0.75, 0.375, 0.75, 0.625, 0.75, 0.625, 1.0, 0.375, 1.0, 0.375, 0.25, 0.625, 0.25, 0.625, 0.5, 0.375, 0.5, 0.375, 0.5, 0.625, 0.5, 0.625, 0.75, 0.375, 0.75, 0.375, 0.75, 0.625, 0.75, 0.625, 1.0, 0.375, 1.0, 0.375, 0.0, 0.625, 0.0, 0.625, 0.25, 0.375, 0.25, 0.375, 0.25, 0.625, 0.25, 0.625, 0.5, 0.375, 0.5, 0.375, 0.5, 0.625, 0.5, 0.625, 0.75, 0.375, 0.75, 0.375, 0.75, 0.625, 0.75, 0.625, 1.0, 0.375, 1.0, 0.375, 0.5, 0.625, 0.5, 0.625, 0.75, 0.375, 0.75, 0.375, 0.25, 0.625, 0.25, 0.625, 0.5, 0.375, 0.5, 0.375, 0.75, 0.625, 0.75, 0.625, 1.0, 0.375, 1.0, 0.375, 0.0, 0.625, 0.0, 0.625, 0.25, 0.375, 0.25, 0.375, 0.5, 0.625, 0.5, 0.625, 0.75, 0.375, 0.75, 0.375, 0.25, 0.625, 0.25, 0.625, 0.5, 0.375, 0.5, 0.375, 0.75, 0.625, 0.75, 0.625, 1.0, 0.375, 1.0, 0.375, 0.0, 0.625, 0.0, 0.625, 0.25, 0.375, 0.25, 0.375, 0.5, 0.625, 0.5, 0.625, 0.75, 0.375, 0.75, 0.375, 0.25, 0.625, 0.25, 0.625, 0.5, 0.375, 0.5, 0.375, 0.75, 0.625, 0.75, 0.625, 1.0, 0.375, 1.0, 0.375, 0.0, 0.625, 0.0, 0.625, 0.25, 0.375, 0.25, 0.375, 0.5, 0.625, 0.5, 0.625, 0.75, 0.375, 0.75, 0.375, 0.25, 0.625, 0.25, 0.625, 0.5, 0.375, 0.5, 0.375, 0.75, 0.625, 0.75, 0.625, 1.0, 0.375, 1.0, 0.375, 0.0, 0.625, 0.0, 0.625, 0.25, 0.375, 0.25, 0.375, 0.5, 0.625, 0.5, 0.625, 0.75, 0.375, 0.75, 0.375, 0.25, 0.625, 0.25, 0.625, 0.5, 0.375, 0.5, 0.375, 0.75, 0.625, 0.75, 0.625, 1.0, 0.375, 1.0, 0.375, 0.0, 0.625, 0.0, 0.625, 0.25, 0.375, 0.25, 0.375, 0.5, 0.625, 0.5, 0.625, 0.75, 0.375, 0.75, 0.375, 0.25, 0.625, 0.25, 0.625, 0.5, 0.375, 0.5, 0.375, 0.75, 0.625, 0.75, 0.625, 1.0, 0.375, 1.0, 0.375, 0.0, 0.625, 0.0, 0.625, 0.25, 0.375, 0.25, 0.375, 0.5, 0.625, 0.5, 0.625, 0.75, 0.375, 0.75, 0.375, 0.25, 0.625, 0.25, 0.625, 0.5, 0.375, 0.5, 0.375, 0.75, 0.625, 0.75, 0.625, 1.0, 0.375, 1.0, 0.375, 0.0, 0.625, 0.0, 0.625, 0.25, 0.375, 0.25, 0.375, 0.5, 0.625, 0.5, 0.625, 0.75, 0.375, 0.75, 0.375, 0.25, 0.625, 0.25, 0.625, 0.5, 0.375, 0.5, 0.375, 0.75, 0.625, 0.75, 0.625, 1.0, 0.375, 1.0, 0.375, 0.0, 0.625, 0.0, 0.625, 0.25, 0.375, 0.25, 0.62, 0.5, 0.625, 0.5, 0.625, 0.75, 0.6205, 0.7517, 0.62, 0.25, 0.625, 0.25, 0.625, 0.5, 0.62, 0.5, 0.6205, -0.001667, 0.625, 0.0, 0.625, 0.25, 0.62, 0.25, 0.125, 0.5, 0.375, 0.5, 0.375, 0.75, 0.125, 0.75, 0.375, 0.0, 0.625, 0.0, 0.625, 0.25, 0.375, 0.25, 0.375, 0.25, 0.625, 0.25, 0.625, 0.5, 0.375, 0.5, 0.375, 0.5, 0.625, 0.5, 0.618, 0.5213, 0.382, 0.5213, 0.382, 0.7287, 0.375, 0.75, 0.375, 0.75, 0.625, 0.75, 0.625, 1.0, 0.375, 1.0, 0.125, 0.5, 0.375, 0.5, 0.375, 0.75, 0.125, 0.75, 0.625, 0.5, 0.875, 0.5, 0.868, 0.5213, 0.632, 0.5213, 0.632, 0.7287, 0.625, 0.75, 0.4184, 0.5, 0.5767, 0.5, 0.5767, 0.25, 0.4184, 0.25, 0.625, 0.75, 0.632, 0.7287, 0.868, 0.7287, 0.868, 0.5213, 0.875, 0.5, 0.875, 0.75, 0.375, 0.04337, 0.375, 0.2017, 0.625, 0.2017, 0.625, 0.04337, 0.375, 0.75, 0.382, 0.7287, 0.618, 0.7287, 0.618, 0.5213, 0.625, 0.5, 0.625, 0.75, 0.125, 0.5483, 0.125, 0.7066, 0.375, 0.7066, 0.375, 0.5483, 0.4233, 1.0, 0.5816, 1.0, 0.5816, 0.75, 0.4233, 0.75, 0.375, 0.0, 0.625, 0.0, 0.625, 0.25, 0.375, 0.25, 0.375, 0.25, 0.625, 0.25, 0.625, 0.5, 0.375, 0.5, 0.375, 0.5, 0.625, 0.5, 0.625, 0.75, 0.375, 0.75, 0.375, 0.75, 0.625, 0.75, 0.625, 1.0, 0.375, 1.0, 0.125, 0.5, 0.375, 0.5, 0.375, 0.75, 0.125, 0.75, 0.625, 0.5, 0.875, 0.5, 0.875, 0.75, 0.625, 0.75, 0.0, 0.0, 0.0, 0.0, 0.0, 0.0, 0.0, 0.0, 0.625, 0.0, 0.625, 0.25, 0.625, 0.5, 0.625, 0.75, 0.38, 0.0, 0.6201, 0.0, 0.6201, 0.25, 0.38, 0.25, 0.38, 0.25, 0.6201, 0.25, 0.6201, 0.5, 0.38, 0.5, 0.38, 0.5, 0.6201, 0.5, 0.6201, 0.75, 0.38, 0.75, 0.0, 0.0, 0.0, 0.0, 0.0, 0.0, 0.0, 0.0, 0.375, 0.0, 0.38, -9.204e-06, 0.3808, 0.2492, 0.375, 0.25, 0.375, 0.25, 0.3808, 0.2492, 0.38, 0.5, 0.375, 0.5, 0.375, 0.5, 0.38, 0.5, 0.38, 0.75, 0.375, 0.75, 0.38, -9.204e-06, 0.6205, -0.001667, 0.62, 0.25, 0.3808, 0.2492, 0.3808, 0.2492, 0.62, 0.25, 0.62, 0.5, 0.38, 0.5, 0.38, 0.5, 0.62, 0.5, 0.6205, 0.7517, 0.38, 0.75, 0.62, 0.25, 0.6201, 0.5, 0.625, 0.5, 0.625, 0.25, 0.375, 0.75, 0.375, 0.5, 0.375, 0.25, 0.375, 0.0, 0.375, 0.5, 0.38, 0.5, 0.38, 0.75, 0.375, 0.75, 0.375, 0.25, 0.38, 0.25, 0.38, 0.5, 0.375, 0.5, 0.375, 0.0, 0.38, 0.0, 0.38, 0.25, 0.375, 0.25, 0.375, 0.0, 0.375, 0.25, 0.3808, 0.2492, 0.375, 0.25, 0.375, 0.0, 0.625, 0.0, 0.625, 0.25, 0.375, 0.25, 0.375, 0.25, 0.625, 0.25, 0.625, 0.5, 0.375, 0.5, 0.625, 0.0, 0.625, 0.25, 0.625, 0.5, 0.625, 0.75, 0.62, 0.25, 0.6201, 0.5, 0.625, 0.5, 0.625, 0.25, 0.6201, 0.75, 0.6201, 0.5, 0.62, 0.25, 0.6205, -0.001667, 0.375, 0.5, 0.625, 0.5, 0.625, 0.75, 0.375, 0.75, 0.375, 0.75, 0.625, 0.75, 0.625, 1.0, 0.375, 1.0, 0.625, 0.0, 0.625, 0.75, 0.625, 0.5, 0.625, 0.25, 0.62, 0.25, 0.625, 0.25, 0.625, 0.5, 0.6201, 0.5, 0.6201, 0.75, 0.6205, -0.001667, 0.62, 0.25, 0.6201, 0.5, 0.125, 0.5, 0.375, 0.5, 0.375, 0.75, 0.125, 0.75, 0.625, 0.5, 0.875, 0.5, 0.875, 0.75, 0.625, 0.75, 0.375, 0.0, 0.625, 0.0, 0.625, 0.25, 0.375, 0.25, 0.375, 0.25, 0.625, 0.25, 0.625, 0.5, 0.375, 0.5, 0.375, 0.5, 0.625, 0.5, 0.625, 0.75, 0.375, 0.75, 0.375, 0.75, 0.625, 0.75, 0.625, 1.0, 0.375, 1.0, 0.125, 0.5, 0.375, 0.5, 0.375, 0.75, 0.125, 0.75, 0.625, 0.5, 0.875, 0.5, 0.875, 0.75, 0.625, 0.75, 0.375, 0.0, 0.625, 0.0, 0.625, 0.25, 0.375, 0.25, 0.375, 0.25, 0.625, 0.25, 0.625, 0.5, 0.375, 0.5, 0.375, 0.5, 0.625, 0.5, 0.625, 0.75, 0.375, 0.75, 0.375, 0.75, 0.625, 0.75, 0.625, 1.0, 0.375, 1.0, 0.125, 0.5, 0.375, 0.5, 0.375, 0.75, 0.125, 0.75, 0.625, 0.5, 0.875, 0.5, 0.875, 0.75, 0.625, 0.75, 0.375, 0.0, 0.625, 0.0, 0.625, 0.25, 0.375, 0.25, 0.375, 0.25, 0.625, 0.25, 0.625, 0.5, 0.375, 0.5, 0.375, 0.5, 0.625, 0.5, 0.625, 0.75, 0.375, 0.75, 0.375, 0.75, 0.625, 0.75, 0.625, 1.0, 0.375, 1.0, 0.125, 0.5, 0.375, 0.5, 0.375, 0.75, 0.125, 0.75, 0.625, 0.5, 0.875, 0.5, 0.875, 0.75, 0.625, 0.75, 0.375, 0.0, 0.625, 0.0, 0.625, 0.25, 0.375, 0.25, 0.375, 0.25, 0.625, 0.25, 0.625, 0.5, 0.375, 0.5, 0.375, 0.5, 0.625, 0.5, 0.625, 0.75, 0.375, 0.75, 0.375, 0.75, 0.625, 0.75, 0.625, 1.0, 0.375, 1.0, 0.125, 0.5, 0.375, 0.5, 0.375, 0.75, 0.125, 0.75, 0.625, 0.5, 0.875, 0.5, 0.875, 0.75, 0.625, 0.75, 0.375, 0.5, 0.625, 0.5, 0.625, 0.75, 0.375, 0.75, 0.375, 0.25, 0.625, 0.25, 0.625, 0.5, 0.375, 0.5, 0.375, 0.75, 0.625, 0.75, 0.625, 1.0, 0.375, 1.0, 0.375, 0.0, 0.625, 0.0, 0.625, 0.25, 0.375, 0.25, 0.375, 0.5, 0.625, 0.5, 0.625, 0.75, 0.375, 0.75, 0.375, 0.25, 0.625, 0.25, 0.625, 0.5, 0.375, 0.5, 0.375, 0.75, 0.625, 0.75, 0.625, 1.0, 0.375, 1.0, 0.375, 0.0, 0.625, 0.0, 0.625, 0.25, 0.375, 0.25, 0.0, 0.0, 0.0, 0.0, 0.0, 0.0, 0.0, 0.0, 0.0, 0.0, 0.0, 0.0, 0.0, 0.0, 0.0, 0.0, 0.375, 0.0, 0.625, 0.0, 0.625, 0.25, 0.375, 0.25, 0.375, 0.25, 0.625, 0.25, 0.625, 0.5, 0.375, 0.5, 0.375, 0.5, 0.625, 0.5, 0.625, 0.75, 0.375, 0.75, 0.375, 0.75, 0.625, 0.75, 0.625, 1.0, 0.375, 1.0, 0.125, 0.5, 0.375, 0.5, 0.375, 0.75, 0.125, 0.75, 0.625, 0.5, 0.875, 0.5, 0.875, 0.75, 0.625, 0.75, 0.375, 0.0, 0.625, 0.0, 0.625, 0.25, 0.375, 0.25, 0.375, 0.25, 0.625, 0.25, 0.625, 0.5, 0.375, 0.5, 0.375, 0.5, 0.625, 0.5, 0.625, 0.75, 0.375, 0.75, 0.375, 0.75, 0.625, 0.75, 0.625, 1.0, 0.375, 1.0, 0.125, 0.5, 0.375, 0.5, 0.375, 0.75, 0.125, 0.75, 0.625, 0.5, 0.875, 0.5, 0.875, 0.75, 0.625, 0.75, 0.375, 0.0, 0.625, 0.0, 0.625, 0.25, 0.375, 0.25, 0.375, 0.25, 0.625, 0.25, 0.625, 0.5, 0.375, 0.5, 0.375, 0.5, 0.625, 0.5, 0.625, 0.75, 0.375, 0.75, 0.375, 0.75, 0.625, 0.75, 0.625, 1.0, 0.375, 1.0, 0.125, 0.5, 0.375, 0.5, 0.375, 0.75, 0.125, 0.75, 0.625, 0.5, 0.875, 0.5, 0.875, 0.75, 0.625, 0.75, 0.375, 0.0, 0.625, 0.0, 0.625, 0.25, 0.375, 0.25, 0.375, 0.25, 0.625, 0.25, 0.625, 0.5, 0.375, 0.5, 0.375, 0.5, 0.625, 0.5, 0.625, 0.75, 0.375, 0.75, 0.375, 0.75, 0.625, 0.75, 0.625, 1.0, 0.375, 1.0, 0.125, 0.5, 0.375, 0.5, 0.375, 0.75, 0.125, 0.75, 0.625, 0.5, 0.875, 0.5, 0.875, 0.75, 0.625, 0.75, 0.375, 0.0, 0.625, 0.0, 0.625, 0.25, 0.375, 0.25, 0.375, 0.25, 0.625, 0.25, 0.625, 0.5, 0.375, 0.5, 0.375, 0.5, 0.625, 0.5, 0.625, 0.75, 0.375, 0.75, 0.375, 0.75, 0.625, 0.75, 0.625, 1.0, 0.375, 1.0, 0.125, 0.5, 0.375, 0.5, 0.375, 0.75, 0.125, 0.75, 0.625, 0.5, 0.875, 0.5, 0.875, 0.75, 0.625, 0.75, 0.375, 0.5, 0.625, 0.5, 0.625, 0.75, 0.375, 0.75, 0.375, 0.25, 0.625, 0.25, 0.625, 0.5, 0.375, 0.5, 0.375, 0.75, 0.625, 0.75, 0.625, 1.0, 0.375, 1.0, 0.375, 0.0, 0.625, 0.0, 0.625, 0.25, 0.375, 0.25, 0.375, 0.5, 0.625, 0.5, 0.625, 0.75, 0.375, 0.75, 0.375, 0.25, 0.625, 0.25, 0.625, 0.5, 0.375, 0.5, 0.375, 0.75, 0.625, 0.75, 0.625, 1.0, 0.375, 1.0, 0.375, 0.0, 0.625, 0.0, 0.625, 0.25, 0.375, 0.25, 0.375, 0.75, 0.6169, 0.75, 0.6169, 1.0, 0.375, 1.0, 0.375, 0.75, 0.6169, 0.75, 0.6169, 1.0, 0.375, 1.0, 0.375, 0.25, 0.625, 0.25, 0.625, 0.5, 0.375, 0.5, 0.375, 0.0, 0.6169, 0.0, 0.625, 0.25, 0.375, 0.25, 0.375, 0.5, 0.625, 0.5, 0.6169, 0.75, 0.375, 0.75, 0.375, 0.25, 0.625, 0.25, 0.625, 0.5, 0.375, 0.5, 0.375, 0.0, 0.6169, 0.0, 0.625, 0.25, 0.375, 0.25, 0.375, 0.5, 0.625, 0.5, 0.6169, 0.75, 0.375, 0.75, 0.375, 0.75, 0.6169, 0.75, 0.6169, 1.0, 0.375, 1.0, 0.375, 0.25, 0.625, 0.25, 0.625, 0.5, 0.375, 0.5, 0.375, 0.0, 0.6169, 0.0, 0.625, 0.25, 0.375, 0.25, 0.375, 0.5, 0.625, 0.5, 0.6169, 0.75, 0.375, 0.75, 0.375, 0.75, 0.6169, 0.75, 0.6169, 1.0, 0.375, 1.0, 0.375, 0.25, 0.625, 0.25, 0.625, 0.5, 0.375, 0.5, 0.375, 0.0, 0.6169, 0.0, 0.625, 0.25, 0.375, 0.25, 0.375, 0.5, 0.625, 0.5, 0.6169, 0.75, 0.375, 0.75, 0.375, 0.75, 0.6169, 0.75, 0.6169, 1.0, 0.375, 1.0, 0.375, 0.25, 0.625, 0.25, 0.625, 0.5, 0.375, 0.5, 0.375, 0.0, 0.6169, 0.0, 0.625, 0.25, 0.375, 0.25, 0.375, 0.5, 0.625, 0.5, 0.6169, 0.75, 0.375, 0.75, 0.375, 0.75, 0.375, 1.0, 0.6169, 1.0, 0.6169, 0.75, 0.375, 0.75, 0.375, 1.0, 0.6169, 1.0, 0.6169, 0.75, 0.375, 0.25, 0.375, 0.5, 0.625, 0.5, 0.625, 0.25, 0.375, 0.0, 0.375, 0.25, 0.625, 0.25, 0.6169, 0.0, 0.375, 0.5, 0.375, 0.75, 0.6169, 0.75, 0.625, 0.5, 0.375, 0.25, 0.375, 0.5, 0.625, 0.5, 0.625, 0.25, 0.375, 0.0, 0.375, 0.25, 0.625, 0.25, 0.6169, 0.0, 0.375, 0.5, 0.375, 0.75, 0.6169, 0.75, 0.625, 0.5, 0.375, 0.75, 0.375, 1.0, 0.6169, 1.0, 0.6169, 0.75, 0.375, 0.25, 0.375, 0.5, 0.625, 0.5, 0.625, 0.25, 0.375, 0.0, 0.375, 0.25, 0.625, 0.25, 0.6169, 0.0, 0.375, 0.5, 0.375, 0.75, 0.6169, 0.75, 0.625, 0.5, 0.375, 0.75, 0.375, 1.0, 0.6169, 1.0, 0.6169, 0.75, 0.375, 0.25, 0.375, 0.5, 0.625, 0.5, 0.625, 0.25, 0.375, 0.0, 0.375, 0.25, 0.625, 0.25, 0.6169, 0.0, 0.375, 0.5, 0.375, 0.75, 0.6169, 0.75, 0.625, 0.5, 0.375, 0.75, 0.375, 1.0, 0.6169, 1.0, 0.6169, 0.75, 0.375, 0.25, 0.375, 0.5, 0.625, 0.5, 0.625, 0.25, 0.375, 0.0, 0.375, 0.25, 0.625, 0.25, 0.6169, 0.0, 0.375, 0.5, 0.375, 0.75, 0.6169, 0.75, 0.625, 0.5, 0.625, 0.5, 0.6169, 0.75, 0.6169, 0.75, 0.625, 0.5, 0.6169, 0.75, 0.6169, 1.0, 0.6169, 1.0, 0.6169, 0.75, 0.6169, 0.0, 0.625, 0.25, 0.625, 0.25, 0.6169, 0.0, 0.625, 0.25, 0.625, 0.5, 0.625, 0.5, 0.625, 0.25, 0.625, 0.5, 0.6169, 0.75, 0.6169, 0.75, 0.625, 0.5, 0.6169, 0.75, 0.6169, 1.0, 0.6169, 1.0, 0.6169, 0.75, 0.6169, 0.0, 0.625, 0.25, 0.625, 0.25, 0.6169, 0.0, 0.625, 0.25, 0.625, 0.5, 0.625, 0.5, 0.625, 0.25, 0.625, 0.5, 0.6169, 0.75, 0.6169, 0.75, 0.625, 0.5, 0.6169, 0.75, 0.6169, 1.0, 0.6169, 1.0, 0.6169, 0.75, 0.6169, 0.0, 0.625, 0.25, 0.625, 0.25, 0.6169, 0.0, 0.625, 0.25, 0.625, 0.5, 0.625, 0.5, 0.625, 0.25, 0.625, 0.5, 0.6169, 0.75, 0.6169, 0.75, 0.625, 0.5, 0.6169, 0.75, 0.6169, 1.0, 0.6169, 1.0, 0.6169, 0.75, 0.6169, 0.0, 0.625, 0.25, 0.625, 0.25, 0.6169, 0.0, 0.625, 0.25, 0.625, 0.5, 0.625, 0.5, 0.625, 0.25, 0.625, 0.5, 0.6169, 0.75, 0.6169, 0.75, 0.625, 0.5, 0.6169, 0.75, 0.6169, 1.0, 0.6169, 1.0, 0.6169, 0.75, 0.6169, 0.0, 0.625, 0.25, 0.625, 0.25, 0.6169, 0.0, 0.625, 0.25, 0.625, 0.5, 0.625, 0.5, 0.625, 0.25, 0.0, 0.0, 1.0, 0.0, 1.0, 1.0, 0.0, 1.0, 0.8022, 0.9922, 0.7102, 0.9922, 0.7102, 0.256, 0.8022, 0.256, 0.005136, 0.9889, 0.005136, 0.8302, 0.6402, 0.8302, 0.6402, 0.9889, 0.3475, 0.2409, 0.3475, 0.08205, 0.9831, 0.08205, 0.9831, 0.2409, 0.8336, 0.261, 0.9249, 0.261, 0.9249, 0.9916, 0.8336, 0.9916, 0.9426, 0.9738, 0.9426, 0.2787, 0.9669, 0.2787, 0.9669, 0.9738, 0.6923, 0.9744, 0.6923, 0.2739, 0.7102, 0.256, 0.7102, 0.9922, 0.3784, 0.05123, 0.9523, 0.05123, 0.9831, 0.08205, 0.3475, 0.08205, 0.03593, 0.7994, 0.6094, 0.7994, 0.6402, 0.8302, 0.005136, 0.8302, 0.9426, 0.2787, 0.9426, 0.9738, 0.9249, 0.9916, 0.9249, 0.261, 0.323, 0.009652, 0.323, 0.6648, 0.01212, 0.6648, 0.01212, 0.009652, 0.9523, 0.05123, 0.3784, 0.05123, 0.3784, 0.009026, 0.9523, 0.009026, 0.6094, 0.7994, 0.03593, 0.7994, 0.03593, 0.7572, 0.6094, 0.7572, 0.6923, 0.2739, 0.6923, 0.9744, 0.6679, 0.9744, 0.6679, 0.2739, 0.8022, 0.9922, 0.7102, 0.9922, 0.7102, 0.256, 0.8022, 0.256, 0.005136, 0.9889, 0.005136, 0.8302, 0.6402, 0.8302, 0.6402, 0.9889, 0.3475, 0.2409, 0.3475, 0.08205, 0.9831, 0.08205, 0.9831, 0.2409, 0.8336, 0.261, 0.9249, 0.261, 0.9249, 0.9916, 0.8336, 0.9916, 0.9426, 0.9738, 0.9426, 0.2787, 0.9669, 0.2787, 0.9669, 0.9738, 0.6923, 0.9744, 0.6923, 0.2739, 0.7102, 0.256, 0.7102, 0.9922, 0.3784, 0.05123, 0.9523, 0.05123, 0.9831, 0.08205, 0.3475, 0.08205, 0.03593, 0.7994, 0.6094, 0.7994, 0.6402, 0.8302, 0.005136, 0.8302, 0.9426, 0.2787, 0.9426, 0.9738, 0.9249, 0.9916, 0.9249, 0.261, 0.323, 0.009652, 0.323, 0.6648, 0.01212, 0.6648, 0.01212, 0.009652, 0.9523, 0.05123, 0.3784, 0.05123, 0.3784, 0.009026, 0.9523, 0.009026, 0.6094, 0.7994, 0.03593, 0.7994, 0.03593, 0.7572, 0.6094, 0.7572, 0.6923, 0.2739, 0.6923, 0.9744, 0.6679, 0.9744, 0.6679, 0.2739, 0.006631, 0.1561, 0.8347, 0.1561, 0.8347, 0.007603, 0.006631, 0.007603, 0.006631, 0.1561, 0.4207, 0.3126, 0.8347, 0.1561, 0.008267, 0.1561, 0.8363, 0.1561, 0.8363, 0.00565, 0.008267, 0.00565, 0.008267, 0.1561, 0.4224, 0.3126, 0.8363, 0.1561, 0.7573, 0.2207, 0.9746, 0.2207, 0.9746, 0.9941, 0.7573, 0.9941, 0.7526, 0.22, 0.753, 0.9961, 0.9656, 0.9962, 0.9652, 0.2201, 0.02093, 0.2964, 0.02093, 0.9731, 0.2966, 0.9731, 0.2966, 0.2964, 0.01972, 0.2966, 0.3, 0.2966, 0.3, 0.9846, 0.01972, 0.9846])
me_cube.materials.append(mat_material)
me_cube.materials.append(mat_ground)
me_cube.materials.append(mat_wood)
me_cube.materials.append(mat_glass)
me_cube.use_remesh_fix_poles = True
me_cube.use_remesh_preserve_attributes = False
me_cube.use_mirror_vertex_groups = False
me_cube.update()
me_cube_007 = bpy.data.meshes.new('Cube.007')
me_cube_007.from_pydata([(0.0, 0.0, 0.0), (0.0, 0.0, 15.0), (0.0, 30.0, 0.0), (0.0, 30.0, 15.0), (20.0, 0.0, 0.0), (20.0, 0.0, 15.0), (20.0, 30.0, 0.0), (20.0, 30.0, 15.0), (10.0, 0.0, 20.14), (10.0, 30.0, 20.14), (10.0, 0.0, 20.14), (10.0, 30.0, 20.14)], [], [(0, 1, 3, 2), (2, 3, 7, 6), (6, 7, 5, 4), (4, 5, 1, 0), (2, 6, 4, 0), (5, 7, 11, 10), (11, 9, 8, 10), (3, 1, 8, 9), (1, 5, 10, 8), (7, 3, 9, 11)])
_uv = me_cube_007.uv_layers.new(name='UVMap')
_uv.uv.foreach_set('vector', [0.375, 0.0, 0.625, 0.0, 0.625, 0.25, 0.375, 0.25, 0.375, 0.25, 0.625, 0.25, 0.625, 0.5, 0.375, 0.5, 0.375, 0.5, 0.625, 0.5, 0.625, 0.75, 0.375, 0.75, 0.375, 0.75, 0.625, 0.75, 0.625, 1.0, 0.375, 1.0, 0.125, 0.5, 0.375, 0.5, 0.375, 0.75, 0.125, 0.75, 0.625, 0.75, 0.625, 0.5, 0.625, 0.5, 0.625, 0.75, 0.625, 0.5, 0.875, 0.5, 0.875, 0.75, 0.625, 0.75, 0.625, 0.25, 0.625, 0.0, 0.625, 0.0, 0.625, 0.25, 0.625, 1.0, 0.625, 0.75, 0.625, 0.75, 0.625, 1.0, 0.625, 0.5, 0.625, 0.25, 0.625, 0.25, 0.625, 0.5])
me_cube_007.use_remesh_fix_poles = True
me_cube_007.use_remesh_preserve_attributes = False
me_cube_007.use_mirror_vertex_groups = False
me_cube_007.update()
me_cylinder_002 = bpy.data.meshes.new('Cylinder.002')
me_cylinder_002.from_pydata([(4.169, 7.003, 0.002115), (4.407, 6.429, 2.006), (5.829, 7.003, 0.002115), (5.591, 6.429, 2.006), (7.003, 5.831, 0.002115), (6.429, 5.593, 2.006), (7.003, 4.171, 0.002115), (6.429, 4.409, 2.006), (5.831, 2.997, 0.002115), (5.593, 3.571, 2.006), (4.171, 2.997, 0.002115), (4.409, 3.571, 2.006), (2.997, 4.169, 0.002115), (3.571, 4.407, 2.006), (2.997, 5.829, 0.002115), (3.571, 5.591, 2.006), (5.829, 7.003, 2.006), (4.169, 7.003, 2.006), (7.003, 5.831, 2.006), (7.003, 4.171, 2.006), (5.831, 2.997, 2.006), (4.171, 2.997, 2.006), (2.997, 4.169, 2.006), (2.997, 5.829, 2.006), (5.591, 6.429, 0.005645), (4.407, 6.429, 0.005645), (6.429, 5.593, 0.005645), (6.429, 4.409, 0.005645), (5.593, 3.571, 0.005645), (4.409, 3.571, 0.005645), (3.571, 4.407, 0.005645), (3.571, 5.591, 0.005645), (2.4, 4.7, 0.0), (2.4, 4.7, 5.0), (2.4, 5.3, 0.0), (2.4, 5.3, 5.0), (3.0, 4.7, 0.0), (3.0, 4.7, 5.0), (3.0, 5.3, 0.0), (3.0, 5.3, 5.0), (2.4, 3.0, 5.0), (2.4, 3.0, 5.4), (2.4, 7.0, 5.0), (2.4, 7.0, 5.4), (7.6, 3.0, 5.0), (7.6, 3.0, 5.4), (7.6, 7.0, 5.0), (7.6, 7.0, 5.4), (2.6, 4.7, 4.083), (2.6, 3.781, 5.0), (2.6, 4.7, 4.366), (2.6, 4.064, 5.0), (2.8, 4.7, 4.083), (2.8, 3.781, 5.0), (2.8, 4.7, 4.366), (2.8, 4.064, 5.0), (2.6, 5.299, 4.083), (2.6, 6.218, 5.0), (2.6, 5.299, 4.366), (2.6, 5.935, 5.0), (2.8, 5.299, 4.083), (2.8, 6.218, 5.0), (2.8, 5.299, 4.366), (2.8, 5.935, 5.0), (7.0, 4.7, 0.0), (7.0, 4.7, 5.0), (7.0, 5.3, 0.0), (7.0, 5.3, 5.0), (7.6, 4.7, 0.0), (7.6, 4.7, 5.0), (7.6, 5.3, 0.0), (7.6, 5.3, 5.0), (7.2, 4.7, 4.083), (7.2, 3.781, 5.0), (7.2, 4.7, 4.366), (7.2, 4.064, 5.0), (7.4, 4.7, 4.083), (7.4, 3.781, 5.0), (7.4, 4.7, 4.366), (7.4, 4.064, 5.0), (7.2, 5.299, 4.083), (7.2, 6.218, 5.0), (7.2, 5.299, 4.366), (7.2, 5.935, 5.0), (7.4, 5.299, 4.083), (7.4, 6.218, 5.0), (7.4, 5.299, 4.366), (7.4, 5.935, 5.0), (2.4, 5.0, 7.0), (7.6, 5.0, 7.0), (7.8, 5.0, 7.2), (7.8, 5.0, 7.0), (2.2, 5.0, 7.2), (2.2, 5.0, 7.0), (7.8, 2.8, 5.449), (7.8, 2.8, 5.249), (2.2, 2.8, 5.449), (2.2, 2.8, 5.249), (2.2, 7.2, 5.446), (7.8, 7.2, 5.246), (7.8, 7.2, 5.446), (2.2, 7.2, 5.246), (3.571, 5.591, 1.306), (4.407, 6.429, 1.306), (4.409, 3.571, 1.306), (3.571, 4.407, 1.306), (6.429, 4.409, 1.306), (5.593, 3.571, 1.306), (5.591, 6.429, 1.306), (6.429, 5.593, 1.306)], [], [(0, 17, 16, 2), (2, 16, 18, 4), (4, 18, 19, 6), (6, 19, 20, 8), (8, 20, 21, 10), (10, 21, 22, 12), (103, 102, 31, 25), (12, 22, 23, 14), (14, 23, 17, 0), (32, 33, 35, 34), (1, 3, 16, 17), (3, 5, 18, 16), (5, 7, 19, 18), (7, 9, 20, 19), (9, 11, 21, 20), (11, 13, 22, 21), (13, 15, 23, 22), (15, 1, 17, 23), (24, 25, 31, 30, 29, 28, 27, 26), (105, 104, 29, 30), (107, 106, 27, 28), (109, 108, 24, 26), (102, 105, 30, 31), (104, 107, 28, 29), (106, 109, 26, 27), (108, 103, 25, 24), (34, 35, 39, 38), (38, 39, 37, 36), (36, 37, 33, 32), (50, 51, 55, 54), (48, 49, 51, 50), (40, 41, 43, 42), (42, 43, 47, 46), (46, 47, 45, 44), (44, 45, 41, 40), (43, 41, 88), (54, 55, 53, 52), (52, 53, 49, 48), (56, 58, 59, 57), (58, 62, 63, 59), (62, 60, 61, 63), (60, 56, 57, 61), (64, 65, 67, 66), (66, 67, 71, 70), (70, 71, 69, 68), (68, 69, 65, 64), (74, 75, 79, 78), (72, 73, 75, 74), (78, 79, 77, 76), (76, 77, 73, 72), (80, 82, 83, 81), (82, 86, 87, 83), (86, 84, 85, 87), (84, 80, 81, 85), (45, 47, 89), (92, 98, 101, 93), (92, 96, 94, 90), (96, 97, 95, 94), (97, 96, 92, 93), (92, 90, 100, 98), (100, 99, 101, 98), (90, 94, 95, 91), (91, 99, 100, 90), (3, 1, 103, 108), (7, 5, 109, 106), (11, 9, 107, 104), (15, 13, 105, 102), (5, 3, 108, 109), (9, 7, 106, 107), (13, 11, 104, 105), (1, 15, 102, 103)])
me_cylinder_002.polygons.foreach_set('material_index', [0, 0, 0, 0, 0, 0, 2, 0, 0, 1, 0, 0, 0, 0, 0, 0, 0, 0, 2, 2, 2, 2, 2, 2, 2, 2, 1, 1, 1, 1, 1, 1, 1, 1, 1, 1, 1, 1, 1, 1, 1, 1, 1, 1, 1, 1, 1, 1, 1, 1, 1, 1, 1, 1, 1, 3, 3, 3, 3, 3, 3, 3, 3, 0, 0, 0, 0, 0, 0, 0, 0])
_uv = me_cylinder_002.uv_layers.new(name='UVMap')
_uv.uv.foreach_set('vector', [1.0, 0.5, 1.0, 1.0, 0.875, 1.0, 0.875, 0.5, 0.875, 0.5, 0.875, 1.0, 0.75, 1.0, 0.75, 0.5, 0.75, 0.5, 0.75, 1.0, 0.625, 1.0, 0.625, 0.5, 0.625, 0.5, 0.625, 1.0, 0.5, 1.0, 0.5, 0.5, 0.5, 0.5, 0.5, 1.0, 0.375, 1.0, 0.375, 0.5, 0.375, 0.5, 0.375, 1.0, 0.25, 1.0, 0.25, 0.5, 0.25, 0.4212, 0.1289, 0.3711, 0.1289, 0.3711, 0.25, 0.4212, 0.25, 0.5, 0.25, 1.0, 0.125, 1.0, 0.125, 0.5, 0.125, 0.5, 0.125, 1.0, 0.0, 1.0, 0.0, 0.5, 0.375, 0.0, 0.625, 0.0, 0.625, 0.25, 0.375, 0.25, 0.25, 0.4212, 0.3711, 0.3711, 0.4197, 0.4197, 0.25, 0.49, 0.3711, 0.3711, 0.4212, 0.25, 0.49, 0.25, 0.4197, 0.4197, 0.4212, 0.25, 0.3711, 0.1289, 0.4197, 0.08029, 0.49, 0.25, 0.3711, 0.1289, 0.25, 0.07878, 0.25, 0.01, 0.4197, 0.08029, 0.25, 0.07878, 0.1289, 0.1289, 0.08029, 0.08029, 0.25, 0.01, 0.1289, 0.1289, 0.07878, 0.25, 0.01, 0.25, 0.08029, 0.08029, 0.07878, 0.25, 0.1289, 0.3711, 0.08029, 0.4197, 0.01, 0.25, 0.1289, 0.3711, 0.25, 0.4212, 0.25, 0.49, 0.08029, 0.4197, 0.3711, 0.3711, 0.25, 0.4212, 0.1289, 0.3711, 0.07878, 0.25, 0.1289, 0.1289, 0.25, 0.07878, 0.3711, 0.1289, 0.4212, 0.25, 0.07878, 0.25, 0.1289, 0.1289, 0.1289, 0.1289, 0.07878, 0.25, 0.25, 0.07878, 0.3711, 0.1289, 0.3711, 0.1289, 0.25, 0.07878, 0.4212, 0.25, 0.3711, 0.3711, 0.3711, 0.3711, 0.4212, 0.25, 0.1289, 0.3711, 0.07878, 0.25, 0.07878, 0.25, 0.1289, 0.3711, 0.1289, 0.1289, 0.25, 0.07878, 0.25, 0.07878, 0.1289, 0.1289, 0.3711, 0.1289, 0.4212, 0.25, 0.4212, 0.25, 0.3711, 0.1289, 0.3711, 0.3711, 0.25, 0.4212, 0.25, 0.4212, 0.3711, 0.3711, 0.375, 0.25, 0.625, 0.25, 0.625, 0.5, 0.375, 0.5, 0.375, 0.5, 0.625, 0.5, 0.625, 0.75, 0.375, 0.75, 0.375, 0.75, 0.625, 0.75, 0.625, 1.0, 0.375, 1.0, 0.375, 0.0, 0.625, 0.0, 0.625, 0.25, 0.375, 0.25, 0.375, 0.25, 0.625, 0.25, 0.625, 0.5, 0.375, 0.5, 0.375, 0.0, 0.625, 0.0, 0.625, 0.25, 0.375, 0.25, 0.375, 0.25, 0.625, 0.25, 0.625, 0.5, 0.375, 0.5, 0.375, 0.5, 0.625, 0.5, 0.625, 0.75, 0.375, 0.75, 0.375, 0.75, 0.625, 0.75, 0.625, 1.0, 0.375, 1.0, 0.625, 0.25, 0.625, 0.0, 0.625, 0.25, 0.375, 0.5, 0.625, 0.5, 0.625, 0.75, 0.375, 0.75, 0.375, 0.75, 0.625, 0.75, 0.625, 1.0, 0.375, 1.0, 0.375, 0.25, 0.375, 0.5, 0.625, 0.5, 0.625, 0.25, 0.375, 0.0, 0.375, 0.25, 0.625, 0.25, 0.625, 0.0, 0.375, 0.5, 0.375, 0.75, 0.625, 0.75, 0.625, 0.5, 0.375, 0.75, 0.375, 1.0, 0.625, 1.0, 0.625, 0.75, 0.375, 0.0, 0.625, 0.0, 0.625, 0.25, 0.375, 0.25, 0.375, 0.25, 0.625, 0.25, 0.625, 0.5, 0.375, 0.5, 0.375, 0.5, 0.625, 0.5, 0.625, 0.75, 0.375, 0.75, 0.375, 0.75, 0.625, 0.75, 0.625, 1.0, 0.375, 1.0, 0.375, 0.0, 0.625, 0.0, 0.625, 0.25, 0.375, 0.25, 0.375, 0.25, 0.625, 0.25, 0.625, 0.5, 0.375, 0.5, 0.375, 0.5, 0.625, 0.5, 0.625, 0.75, 0.375, 0.75, 0.375, 0.75, 0.625, 0.75, 0.625, 1.0, 0.375, 1.0, 0.375, 0.25, 0.375, 0.5, 0.625, 0.5, 0.625, 0.25, 0.375, 0.0, 0.375, 0.25, 0.625, 0.25, 0.625, 0.0, 0.375, 0.5, 0.375, 0.75, 0.625, 0.75, 0.625, 0.5, 0.375, 0.75, 0.375, 1.0, 0.625, 1.0, 0.625, 0.75, 0.625, 0.75, 0.625, 0.5, 0.625, 0.75, 0.0, 0.0, 0.0, 0.0, 0.0, 0.0, 0.0, 0.0, 0.0, 0.0, 0.0, 0.0, 0.0, 0.0, 0.0, 0.0, 0.0, 0.0, 0.0, 0.0, 0.0, 0.0, 0.0, 0.0, 0.0, 0.0, 0.0, 0.0, 0.0, 0.0, 0.0, 0.0, 0.0, 0.0, 0.0, 0.0, 0.0, 0.0, 0.0, 0.0, 0.0, 0.0, 0.0, 0.0, 0.0, 0.0, 0.0, 0.0, 0.0, 0.0, 0.0, 0.0, 0.0, 0.0, 0.0, 0.0, 0.0, 0.0, 0.0, 0.0, 0.0, 0.0, 0.0, 0.0, 0.3711, 0.3711, 0.25, 0.4212, 0.25, 0.4212, 0.3711, 0.3711, 0.3711, 0.1289, 0.4212, 0.25, 0.4212, 0.25, 0.3711, 0.1289, 0.1289, 0.1289, 0.25, 0.07878, 0.25, 0.07878, 0.1289, 0.1289, 0.1289, 0.3711, 0.07878, 0.25, 0.07878, 0.25, 0.1289, 0.3711, 0.4212, 0.25, 0.3711, 0.3711, 0.3711, 0.3711, 0.4212, 0.25, 0.25, 0.07878, 0.3711, 0.1289, 0.3711, 0.1289, 0.25, 0.07878, 0.07878, 0.25, 0.1289, 0.1289, 0.1289, 0.1289, 0.07878, 0.25, 0.25, 0.4212, 0.1289, 0.3711, 0.1289, 0.3711, 0.25, 0.4212])
me_cylinder_002.materials.append(mat_well)
me_cylinder_002.materials.append(mat_dark_wood)
me_cylinder_002.materials.append(mat_well_wet)
me_cylinder_002.materials.append(mat_well_roof)
me_cylinder_002.use_remesh_fix_poles = True
me_cylinder_002.use_remesh_preserve_attributes = False
me_cylinder_002.use_mirror_vertex_groups = False
me_cylinder_002.update()

# ---- objects
ob_building_s = bpy.data.objects.new('Building S', me_cube)
ob_building_xl = bpy.data.objects.new('Building XL', me_cube_007)
ob_well = bpy.data.objects.new('Well', me_cylinder_002)

# ---- transforms, parenting, visibility, modifiers, constraints
ob_building_s.location = (-20.0, 0.0, 0.0)
ob_building_s.rotation_euler = (0.0, -0.0, 1.571)
ob_building_s.scale = (0.1, 0.1, 1.0)
ob_building_s.lineart.crease_threshold = 0.0
ob_building_xl.location = (-30.0, 0.0, 0.0)
ob_building_xl.lineart.crease_threshold = 0.0
ob_well.location = (0.0, 0.0, 0.0)
ob_well.lineart.crease_threshold = 0.0

# ---- collection membership
col_collection.objects.link(ob_building_s)
col_collection.objects.link(ob_building_xl)
col_collection.objects.link(ob_well)

# ---- scene / render settings (as saved in the file)
scene.frame_start = 1; scene.frame_end = 250; scene.frame_set(1)
scene.render.engine = 'CYCLES'
scene.cycles.use_denoising = False
scene.cycles.samples = 128
scene.cycles.sampling_pattern = 'TABULATED_SOBOL'
scene.cycles.use_adaptive_sampling = False
scene.cycles.use_light_tree = False
scene.view_settings.view_transform = 'Filmic'
bpy.context.view_layer.update()

# ---- added for rendering (the .blend has no active camera and no usable light): camera, sun
cam_auto = bpy.data.cameras.new('AutoCamera')
cam_auto.lens = 50.0
cam_auto.sensor_width = 36.0
cam_auto.clip_end = 1000.0
ob_auto_camera = bpy.data.objects.new('AutoCamera', cam_auto)
scene.collection.objects.link(ob_auto_camera)
ob_auto_camera.location = (37.3247, -43.1502, 48.8085)
ob_auto_camera.rotation_euler = (1.09748, -7.21219e-08, 0.694738)
scene.camera = ob_auto_camera
light_auto_sun = bpy.data.lights.new('AutoSun', 'SUN')
light_auto_sun.energy = 3.0
light_auto_sun.angle = 0.0523599
ob_auto_sun = bpy.data.objects.new('AutoSun', light_auto_sun)
scene.collection.objects.link(ob_auto_sun)
ob_auto_sun.rotation_euler = (0.872665, 0.174533, 0.523599)
bpy.context.view_layer.update()
